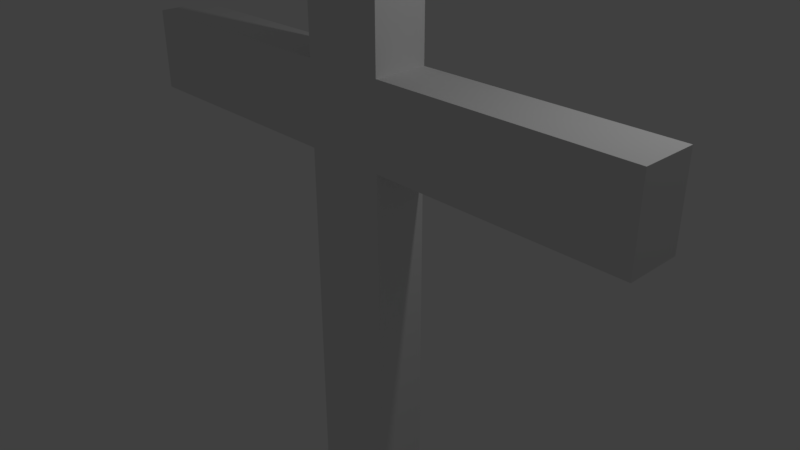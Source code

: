 # Source: cruz.blend  (saved by Blender 2.78.0; exported with 4.5.12 LTS)
import bpy
from mathutils import Matrix  # noqa: F401  (used for matrix-valued properties, if any)

bpy.ops.wm.read_factory_settings(use_empty=True)
scene = bpy.context.scene
scene.name = 'Scene'

# ---- collections
col_collection_1 = bpy.data.collections.new('Collection 1'); scene.collection.children.link(col_collection_1)

# ---- materials (node trees are filled in below, after node groups)
mat_material = bpy.data.materials.new('Material')
mat_material.alpha_threshold = 0.0
mat_material.use_transparent_shadow = False
mat_material.roughness = 0.5
mat_material.line_color = (0.0, 0.0, 0.0, 1.0)

# ---- material node trees

# ---- world
world_world = bpy.data.worlds.new('World'); scene.world = world_world
world_world.color = (0.05088, 0.05088, 0.05088)
world_world.use_sun_shadow = False
world_world.sun_shadow_jitter_overblur = 0.0
world_world.cycles.sampling_method = 'MANUAL'

# ---- cameras
cam_camera = bpy.data.cameras.new('Camera')
cam_camera.clip_end = 100.0
cam_camera.lens = 35.0
cam_camera.sensor_width = 32.0
cam_camera.sensor_height = 18.0
cam_camera.ortho_scale = 7.314
cam_camera.dof.focus_distance = 0.0
cam_camera.dof.aperture_fstop = 128.0

# ---- lights
light_lamp = bpy.data.lights.new('Lamp', 'POINT')
light_lamp.transmission_factor = 0.0
light_lamp.cutoff_distance = 30.0
light_lamp.energy = 100.0
light_lamp.shadow_buffer_clip_start = 1.001
light_lamp.shadow_soft_size = 0.1
light_lamp.shadow_maximum_resolution = 0.006
light_lamp.use_absolute_resolution = True

# ---- meshes
me_cube = bpy.data.meshes.new('Cube')
me_cube.from_pydata([(0.5858, 0.3711, -5.473), (0.5858, -0.3711, -5.473), (-0.567, -0.3711, -5.473), (-0.567, 0.3711, -5.473), (0.5858, 0.3711, 4.29), (0.5858, -0.3711, 4.29), (-0.567, -0.3711, 4.29), (-0.567, 0.3711, 4.29), (-0.4142, 0.3711, -5.473), (0.0, -0.3711, -5.473), (-0.4142, 0.3711, 4.29), (-5.364e-07, -0.3711, 4.29), (0.5858, 0.3711, 1.398), (0.5858, 0.3711, 2.524), (0.5858, -0.3711, 1.398), (0.5858, -0.3711, 2.524), (-0.567, -0.3711, 1.398), (-0.567, -0.3711, 2.524), (-0.567, 0.3711, 1.398), (-0.567, 0.3711, 2.524), (-0.4142, 0.3711, 1.398), (-0.4142, 0.3711, 2.524), (-4.394e-07, -0.3711, 2.524), (-3.775e-07, -0.3711, 1.398), (3.975, 0.3711, 1.398), (3.975, 0.3711, 2.524), (3.975, -0.3711, 1.398), (3.975, -0.3711, 2.524), (-3.975, -0.3711, 1.398), (-3.975, -0.3711, 2.524), (-3.975, 0.3711, 1.398), (-3.975, 0.3711, 2.524)], [], [(8, 9, 2, 3), (10, 7, 6, 11), (13, 4, 5, 15), (22, 11, 6, 17), (17, 6, 7, 19), (20, 8, 3, 18), (12, 0, 8, 20), (15, 5, 11, 22), (4, 10, 11, 5), (0, 1, 9, 8), (1, 14, 23, 9), (14, 15, 22, 23), (4, 13, 21, 10), (13, 12, 20, 21), (10, 21, 19, 7), (21, 20, 18, 19), (2, 16, 18, 3), (17, 19, 31, 29), (9, 23, 16, 2), (23, 22, 17, 16), (0, 12, 14, 1), (15, 14, 26, 27), (24, 25, 27, 26), (13, 15, 27, 25), (12, 13, 25, 24), (14, 12, 24, 26), (28, 29, 31, 30), (19, 18, 30, 31), (16, 17, 29, 28), (18, 16, 28, 30)])
me_cube.materials.append(mat_material)
me_cube.use_remesh_preserve_volume = False
me_cube.use_remesh_preserve_attributes = False
me_cube.use_mirror_vertex_groups = False
me_cube.update()

# ---- objects
ob_cube = bpy.data.objects.new('Cube', me_cube)
ob_lamp = bpy.data.objects.new('Lamp', light_lamp)
ob_camera = bpy.data.objects.new('Camera', cam_camera)

# ---- transforms, parenting, visibility, modifiers, constraints
ob_cube.location = (0.0, 0.0, 0.0)
ob_cube.lock_rotations_4d = False
ob_cube.empty_display_type = 'ARROWS'
ob_cube.lineart.crease_threshold = 0.0
ob_lamp.location = (4.076, 1.005, 5.904)
ob_lamp.rotation_euler = (0.6503, 0.05522, 1.866)
ob_lamp.lock_rotations_4d = False
ob_lamp.empty_display_type = 'ARROWS'
ob_lamp.color = (0.0, 0.0, 0.0, 0.0)
ob_lamp.lineart.crease_threshold = 0.0
ob_camera.location = (7.481, -6.508, 5.344)
ob_camera.rotation_euler = (1.109, 0.0, 0.8149)
ob_camera.lock_rotations_4d = False
ob_camera.empty_display_type = 'ARROWS'
ob_camera.color = (0.0, 0.0, 0.0, 0.0)
ob_camera.display_type = 'WIRE'
ob_camera.lineart.crease_threshold = 0.0

# ---- collection membership
col_collection_1.objects.link(ob_cube)
col_collection_1.objects.link(ob_lamp)
col_collection_1.objects.link(ob_camera)

# ---- scene / render settings (as saved in the file)
scene.camera = ob_camera
scene.frame_start = 1; scene.frame_end = 250; scene.frame_set(1)
scene.render.engine = 'BLENDER_EEVEE_NEXT'
scene.render.resolution_percentage = 50
scene.render.dither_intensity = 0.0
scene.cycles.use_denoising = False
scene.cycles.samples = 128
scene.cycles.sampling_pattern = 'TABULATED_SOBOL'
scene.cycles.light_sampling_threshold = 0.0
scene.cycles.use_adaptive_sampling = False
scene.cycles.use_light_tree = False
scene.cycles.blur_glossy = 0.0
scene.cycles.sample_clamp_indirect = 0.0
scene.view_settings.view_transform = 'Standard'
bpy.context.view_layer.update()
